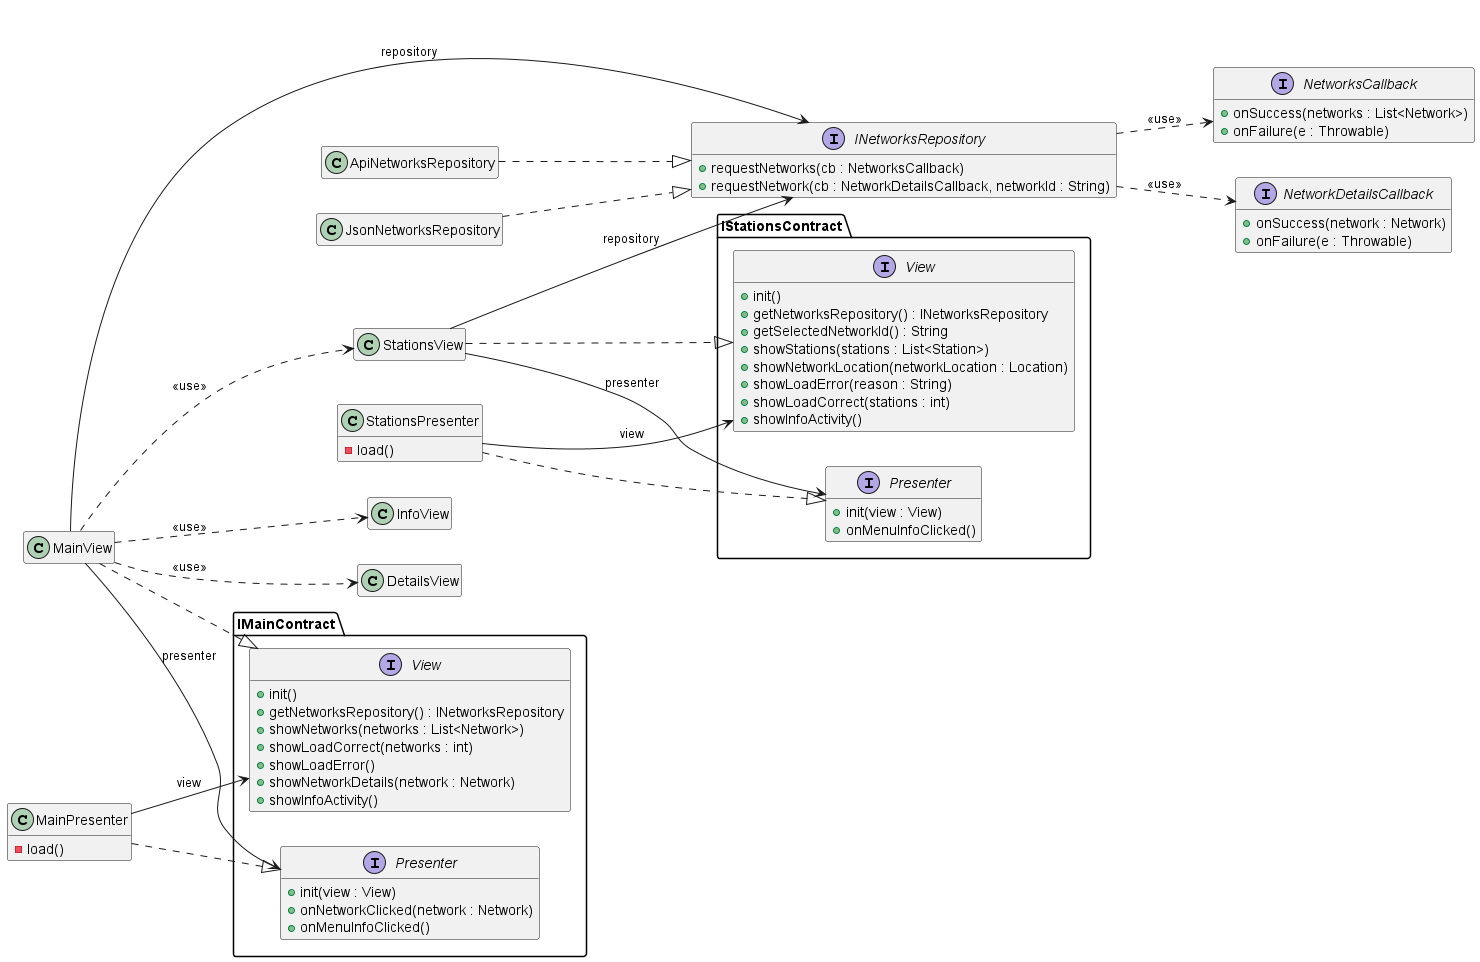

The diagram above was rendered by PlantUML. Its source (embedded in the PNG):
@startuml architecture

hide empty members
left to right direction

' --- VISTA PRINCIPAL (MAIN) ---
MainView ..|> IMainContract.View
MainPresenter ..|> IMainContract.Presenter
MainView --> IMainContract.Presenter : presenter
MainPresenter --> IMainContract.View : view
MainView --> INetworksRepository : repository

' --- VISTA DE ESTACIONES (STATIONS) ---
StationsView ..|> IStationsContract.View
StationsPresenter ..|> IStationsContract.Presenter
StationsView --> IStationsContract.Presenter : presenter
StationsPresenter --> IStationsContract.View : view
StationsView --> INetworksRepository : repository

' Implementaciones de Repositorio
ApiNetworksRepository ..|> INetworksRepository
JsonNetworksRepository ..|> INetworksRepository

' Relaciones de uso
MainView ..> InfoView : <<use>>
MainView ..> DetailsView : <<use>>
MainView ..> StationsView : <<use>>
INetworksRepository ..> NetworksCallback : <<use>>
INetworksRepository ..> NetworkDetailsCallback : <<use>>

class MainView
class MainPresenter {
- load()
}

class StationsView
class StationsPresenter {
- load()
}

class InfoView
class DetailsView
class ApiNetworksRepository
class JsonNetworksRepository

interface IMainContract.View {
    + init()
    + getNetworksRepository() : INetworksRepository
    + showNetworks(networks : List<Network>)
    + showLoadCorrect(networks : int)
    + showLoadError()
    + showNetworkDetails(network : Network)
    + showInfoActivity()
}

interface IMainContract.Presenter {
    + init(view : View)
    + onNetworkClicked(network : Network)
    + onMenuInfoClicked()
}

interface IStationsContract.View {
    + init()
    + getNetworksRepository() : INetworksRepository
    + getSelectedNetworkId() : String
    + showStations(stations : List<Station>)
    + showNetworkLocation(networkLocation : Location)
    + showLoadError(reason : String)
    + showLoadCorrect(stations : int)
    + showInfoActivity()
}

interface IStationsContract.Presenter {
    + init(view : View)
    + onMenuInfoClicked()
}

interface INetworksRepository {
    + requestNetworks(cb : NetworksCallback)
    + requestNetwork(cb : NetworkDetailsCallback, networkId : String)
}

interface NetworksCallback {
    + onSuccess(networks : List<Network>)
    + onFailure(e : Throwable)
}

interface NetworkDetailsCallback {
    + onSuccess(network : Network)
    + onFailure(e : Throwable)
}

@enduml